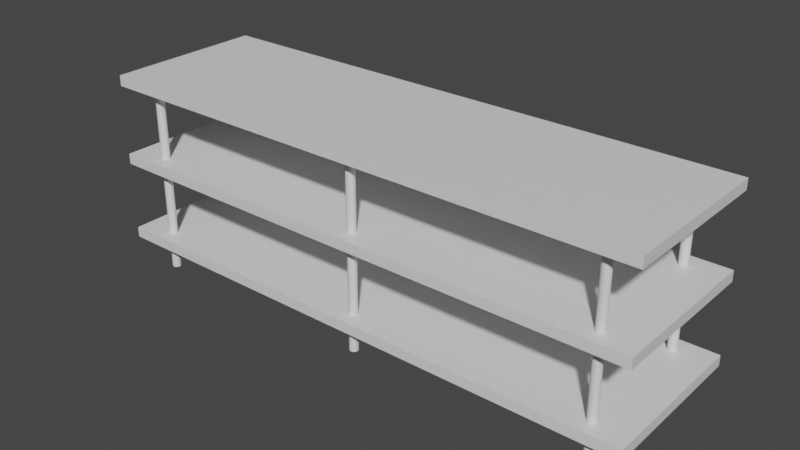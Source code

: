 # Source: Rack.blend  (saved by Blender 3.3.6; exported with 4.5.12 LTS)
import bpy
from mathutils import Matrix  # noqa: F401  (used for matrix-valued properties, if any)

bpy.ops.wm.read_factory_settings(use_empty=True)
scene = bpy.context.scene
scene.name = 'Scene'

# ---- collections
col_collection = bpy.data.collections.new('Collection'); scene.collection.children.link(col_collection)

# ---- materials (node trees are filled in below, after node groups)
mat_material = bpy.data.materials.new('Material')
mat_material.alpha_threshold = 0.0
mat_material.use_transparent_shadow = False
mat_material.roughness = 0.5
mat_material.line_color = (0.0, 0.0, 0.0, 1.0)

# ---- material node trees
mat_material.use_nodes = True; mat_material.node_tree.nodes.clear()
_N = mat_material.node_tree.nodes; _L = mat_material.node_tree.links
n0 = _N.new('ShaderNodeOutputMaterial'); n0.name = 'Material Output'; n0.location = (300, 300)
n1 = _N.new('ShaderNodeBsdfPrincipled'); n1.name = 'Principled BSDF'; n1.location = (10, 300)
n1.distribution = 'GGX'
n1.subsurface_method = 'RANDOM_WALK_SKIN'
n1.inputs[3].default_value = 1.45
n1.inputs[27].default_value = (0.0, 0.0, 0.0, 1.0)
n1.inputs[28].default_value = 1.0
_L.new(n1.outputs[0], n0.inputs[0])
n0.is_active_output = True

# ---- world
world_world = bpy.data.worlds.new('World'); scene.world = world_world
world_world.use_nodes = True; world_world.node_tree.nodes.clear()
_N = world_world.node_tree.nodes; _L = world_world.node_tree.links
n0 = _N.new('ShaderNodeOutputWorld'); n0.name = 'World Output'; n0.location = (300, 300)
n1 = _N.new('ShaderNodeBackground'); n1.name = 'Background'; n1.location = (10, 300)
n1.inputs[0].default_value = (0.05088, 0.05088, 0.05088, 1.0)
_L.new(n1.outputs[0], n0.inputs[0])
n0.is_active_output = True
world_world.color = (0.05088, 0.05088, 0.05088)
world_world.use_sun_shadow = False
world_world.sun_shadow_jitter_overblur = 0.0

# ---- meshes
me_cube = bpy.data.meshes.new('Cube')
me_cube.from_pydata([(3.44, 1.0, 0.06535), (3.44, 1.0, -0.06535), (3.44, -1.0, 0.06535), (3.44, -1.0, -0.06535), (-3.44, 1.0, 0.06535), (-3.44, 1.0, -0.06535), (-3.44, -1.0, 0.06535), (-3.44, -1.0, -0.06535)], [], [(0, 4, 6, 2), (3, 2, 6, 7), (7, 6, 4, 5), (5, 1, 3, 7), (1, 0, 2, 3), (5, 4, 0, 1)])
_uv = me_cube.uv_layers.new(name='UVMap')
_uv.uv.foreach_set('vector', [0.625, 0.5, 0.875, 0.5, 0.875, 0.75, 0.625, 0.75, 0.375, 0.75, 0.625, 0.75, 0.625, 1.0, 0.375, 1.0, 0.375, 0.0, 0.625, 0.0, 0.625, 0.25, 0.375, 0.25, 0.125, 0.5, 0.375, 0.5, 0.375, 0.75, 0.125, 0.75, 0.375, 0.5, 0.625, 0.5, 0.625, 0.75, 0.375, 0.75, 0.375, 0.25, 0.625, 0.25, 0.625, 0.5, 0.375, 0.5])
me_cube.materials.append(mat_material)
me_cube.use_mirror_vertex_groups = False
me_cube.update()
me_cylinder = bpy.data.meshes.new('Cylinder')
me_cylinder.from_pydata([(-4.768e-07, 0.8483, 1.995), (-4.768e-07, 0.8483, -0.4062), (0.01063, 0.8473, 1.995), (0.01063, 0.8473, -0.4062), (0.02084, 0.8442, 1.995), (0.02084, 0.8442, -0.4062), (0.03026, 0.8391, 1.995), (0.03026, 0.8391, -0.4062), (0.03852, 0.8324, 1.995), (0.03852, 0.8324, -0.4062), (0.04529, 0.8241, 1.995), (0.04529, 0.8241, -0.4062), (0.05032, 0.8147, 1.995), (0.05032, 0.8147, -0.4062), (0.05342, 0.8045, 1.995), (0.05342, 0.8045, -0.4062), (0.05447, 0.7939, 1.995), (0.05447, 0.7939, -0.4062), (0.05342, 0.7832, 1.995), (0.05342, 0.7832, -0.4062), (0.05032, 0.773, 1.995), (0.05032, 0.773, -0.4062), (0.04529, 0.7636, 1.995), (0.04529, 0.7636, -0.4062), (0.03852, 0.7553, 1.995), (0.03852, 0.7553, -0.4062), (0.03026, 0.7486, 1.995), (0.03026, 0.7486, -0.4062), (0.02084, 0.7435, 1.995), (0.02084, 0.7435, -0.4062), (0.01063, 0.7404, 1.995), (0.01063, 0.7404, -0.4062), (-4.768e-07, 0.7394, 1.995), (-4.768e-07, 0.7394, -0.4062), (-0.01063, 0.7404, 1.995), (-0.01063, 0.7404, -0.4062), (-0.02084, 0.7435, 1.995), (-0.02084, 0.7435, -0.4062), (-0.03026, 0.7486, 1.995), (-0.03026, 0.7486, -0.4062), (-0.03852, 0.7553, 1.995), (-0.03852, 0.7553, -0.4062), (-0.04529, 0.7636, 1.995), (-0.04529, 0.7636, -0.4062), (-0.05032, 0.773, 1.995), (-0.05032, 0.773, -0.4062), (-0.05342, 0.7832, 1.995), (-0.05342, 0.7832, -0.4062), (-0.05447, 0.7939, 1.995), (-0.05447, 0.7939, -0.4062), (-0.05342, 0.8045, 1.995), (-0.05342, 0.8045, -0.4062), (-0.05032, 0.8147, 1.995), (-0.05032, 0.8147, -0.4062), (-0.04529, 0.8241, 1.995), (-0.04529, 0.8241, -0.4062), (-0.03852, 0.8324, 1.995), (-0.03852, 0.8324, -0.4062), (-0.03026, 0.8391, 1.995), (-0.03026, 0.8391, -0.4062), (-0.02084, 0.8442, 1.995), (-0.02084, 0.8442, -0.4062), (-0.01063, 0.8473, 1.995), (-0.01063, 0.8473, -0.4062)], [], [(0, 2, 3, 1), (2, 4, 5, 3), (4, 6, 7, 5), (6, 8, 9, 7), (8, 10, 11, 9), (10, 12, 13, 11), (12, 14, 15, 13), (14, 16, 17, 15), (16, 18, 19, 17), (18, 20, 21, 19), (20, 22, 23, 21), (22, 24, 25, 23), (24, 26, 27, 25), (26, 28, 29, 27), (28, 30, 31, 29), (30, 32, 33, 31), (32, 34, 35, 33), (34, 36, 37, 35), (36, 38, 39, 37), (38, 40, 41, 39), (40, 42, 43, 41), (42, 44, 45, 43), (44, 46, 47, 45), (46, 48, 49, 47), (48, 50, 51, 49), (50, 52, 53, 51), (52, 54, 55, 53), (54, 56, 57, 55), (56, 58, 59, 57), (58, 60, 61, 59), (3, 5, 7, 9, 11, 13, 15, 17, 19, 21, 23, 25, 27, 29, 31, 33, 35, 37, 39, 41, 43, 45, 47, 49, 51, 53, 55, 57, 59, 61, 63, 1), (60, 62, 63, 61), (62, 0, 1, 63), (0, 62, 60, 58, 56, 54, 52, 50, 48, 46, 44, 42, 40, 38, 36, 34, 32, 30, 28, 26, 24, 22, 20, 18, 16, 14, 12, 10, 8, 6, 4, 2)])
_uv = me_cylinder.uv_layers.new(name='UVMap')
_uv.uv.foreach_set('vector', [1.0, 0.5, 0.9688, 0.5, 0.9688, 1.0, 1.0, 1.0, 0.9688, 0.5, 0.9375, 0.5, 0.9375, 1.0, 0.9688, 1.0, 0.9375, 0.5, 0.9062, 0.5, 0.9062, 1.0, 0.9375, 1.0, 0.9062, 0.5, 0.875, 0.5, 0.875, 1.0, 0.9062, 1.0, 0.875, 0.5, 0.8438, 0.5, 0.8438, 1.0, 0.875, 1.0, 0.8438, 0.5, 0.8125, 0.5, 0.8125, 1.0, 0.8438, 1.0, 0.8125, 0.5, 0.7812, 0.5, 0.7812, 1.0, 0.8125, 1.0, 0.7812, 0.5, 0.75, 0.5, 0.75, 1.0, 0.7812, 1.0, 0.75, 0.5, 0.7188, 0.5, 0.7188, 1.0, 0.75, 1.0, 0.7188, 0.5, 0.6875, 0.5, 0.6875, 1.0, 0.7188, 1.0, 0.6875, 0.5, 0.6562, 0.5, 0.6562, 1.0, 0.6875, 1.0, 0.6562, 0.5, 0.625, 0.5, 0.625, 1.0, 0.6562, 1.0, 0.625, 0.5, 0.5938, 0.5, 0.5938, 1.0, 0.625, 1.0, 0.5938, 0.5, 0.5625, 0.5, 0.5625, 1.0, 0.5938, 1.0, 0.5625, 0.5, 0.5312, 0.5, 0.5312, 1.0, 0.5625, 1.0, 0.5312, 0.5, 0.5, 0.5, 0.5, 1.0, 0.5312, 1.0, 0.5, 0.5, 0.4688, 0.5, 0.4688, 1.0, 0.5, 1.0, 0.4688, 0.5, 0.4375, 0.5, 0.4375, 1.0, 0.4688, 1.0, 0.4375, 0.5, 0.4062, 0.5, 0.4062, 1.0, 0.4375, 1.0, 0.4062, 0.5, 0.375, 0.5, 0.375, 1.0, 0.4062, 1.0, 0.375, 0.5, 0.3438, 0.5, 0.3438, 1.0, 0.375, 1.0, 0.3438, 0.5, 0.3125, 0.5, 0.3125, 1.0, 0.3438, 1.0, 0.3125, 0.5, 0.2812, 0.5, 0.2812, 1.0, 0.3125, 1.0, 0.2812, 0.5, 0.25, 0.5, 0.25, 1.0, 0.2812, 1.0, 0.25, 0.5, 0.2188, 0.5, 0.2188, 1.0, 0.25, 1.0, 0.2188, 0.5, 0.1875, 0.5, 0.1875, 1.0, 0.2188, 1.0, 0.1875, 0.5, 0.1562, 0.5, 0.1562, 1.0, 0.1875, 1.0, 0.1562, 0.5, 0.125, 0.5, 0.125, 1.0, 0.1562, 1.0, 0.125, 0.5, 0.09375, 0.5, 0.09375, 1.0, 0.125, 1.0, 0.09375, 0.5, 0.0625, 0.5, 0.0625, 1.0, 0.09375, 1.0, 0.2968, 0.4854, 0.3418, 0.4717, 0.3833, 0.4496, 0.4197, 0.4197, 0.4496, 0.3833, 0.4717, 0.3418, 0.4854, 0.2968, 0.49, 0.25, 0.4854, 0.2032, 0.4717, 0.1582, 0.4496, 0.1167, 0.4197, 0.08029, 0.3833, 0.05045, 0.3418, 0.02827, 0.2968, 0.01461, 0.25, 0.01, 0.2032, 0.01461, 0.1582, 0.02827, 0.1167, 0.05045, 0.08029, 0.08029, 0.05045, 0.1167, 0.02827, 0.1582, 0.01461, 0.2032, 0.01, 0.25, 0.01461, 0.2968, 0.02827, 0.3418, 0.05045, 0.3833, 0.08029, 0.4197, 0.1167, 0.4496, 0.1582, 0.4717, 0.2032, 0.4854, 0.25, 0.49, 0.0625, 0.5, 0.03125, 0.5, 0.03125, 1.0, 0.0625, 1.0, 0.03125, 0.5, 0.0, 0.5, 0.0, 1.0, 0.03125, 1.0, 0.75, 0.49, 0.7032, 0.4854, 0.6582, 0.4717, 0.6167, 0.4496, 0.5803, 0.4197, 0.5504, 0.3833, 0.5283, 0.3418, 0.5146, 0.2968, 0.51, 0.25, 0.5146, 0.2032, 0.5283, 0.1582, 0.5504, 0.1167, 0.5803, 0.08029, 0.6167, 0.05045, 0.6582, 0.02827, 0.7032, 0.01461, 0.75, 0.01, 0.7968, 0.01461, 0.8418, 0.02827, 0.8833, 0.05045, 0.9197, 0.08029, 0.9496, 0.1167, 0.9717, 0.1582, 0.9854, 0.2032, 0.99, 0.25, 0.9854, 0.2968, 0.9717, 0.3418, 0.9496, 0.3833, 0.9197, 0.4197, 0.8833, 0.4496, 0.8418, 0.4717, 0.7968, 0.4854])
me_cylinder.update()
me_cylinder_001 = bpy.data.meshes.new('Cylinder.001')
me_cylinder_001.from_pydata([(-4.768e-07, 0.8483, 1.995), (-4.768e-07, 0.8483, -0.4062), (0.01063, 0.8473, 1.995), (0.01063, 0.8473, -0.4062), (0.02084, 0.8442, 1.995), (0.02084, 0.8442, -0.4062), (0.03026, 0.8391, 1.995), (0.03026, 0.8391, -0.4062), (0.03852, 0.8324, 1.995), (0.03852, 0.8324, -0.4062), (0.04529, 0.8241, 1.995), (0.04529, 0.8241, -0.4062), (0.05032, 0.8147, 1.995), (0.05032, 0.8147, -0.4062), (0.05342, 0.8045, 1.995), (0.05342, 0.8045, -0.4062), (0.05447, 0.7939, 1.995), (0.05447, 0.7939, -0.4062), (0.05342, 0.7832, 1.995), (0.05342, 0.7832, -0.4062), (0.05032, 0.773, 1.995), (0.05032, 0.773, -0.4062), (0.04529, 0.7636, 1.995), (0.04529, 0.7636, -0.4062), (0.03852, 0.7553, 1.995), (0.03852, 0.7553, -0.4062), (0.03026, 0.7486, 1.995), (0.03026, 0.7486, -0.4062), (0.02084, 0.7435, 1.995), (0.02084, 0.7435, -0.4062), (0.01063, 0.7404, 1.995), (0.01063, 0.7404, -0.4062), (-4.768e-07, 0.7394, 1.995), (-4.768e-07, 0.7394, -0.4062), (-0.01063, 0.7404, 1.995), (-0.01063, 0.7404, -0.4062), (-0.02084, 0.7435, 1.995), (-0.02084, 0.7435, -0.4062), (-0.03026, 0.7486, 1.995), (-0.03026, 0.7486, -0.4062), (-0.03852, 0.7553, 1.995), (-0.03852, 0.7553, -0.4062), (-0.04529, 0.7636, 1.995), (-0.04529, 0.7636, -0.4062), (-0.05032, 0.773, 1.995), (-0.05032, 0.773, -0.4062), (-0.05342, 0.7832, 1.995), (-0.05342, 0.7832, -0.4062), (-0.05447, 0.7939, 1.995), (-0.05447, 0.7939, -0.4062), (-0.05342, 0.8045, 1.995), (-0.05342, 0.8045, -0.4062), (-0.05032, 0.8147, 1.995), (-0.05032, 0.8147, -0.4062), (-0.04529, 0.8241, 1.995), (-0.04529, 0.8241, -0.4062), (-0.03852, 0.8324, 1.995), (-0.03852, 0.8324, -0.4062), (-0.03026, 0.8391, 1.995), (-0.03026, 0.8391, -0.4062), (-0.02084, 0.8442, 1.995), (-0.02084, 0.8442, -0.4062), (-0.01063, 0.8473, 1.995), (-0.01063, 0.8473, -0.4062)], [], [(0, 2, 3, 1), (2, 4, 5, 3), (4, 6, 7, 5), (6, 8, 9, 7), (8, 10, 11, 9), (10, 12, 13, 11), (12, 14, 15, 13), (14, 16, 17, 15), (16, 18, 19, 17), (18, 20, 21, 19), (20, 22, 23, 21), (22, 24, 25, 23), (24, 26, 27, 25), (26, 28, 29, 27), (28, 30, 31, 29), (30, 32, 33, 31), (32, 34, 35, 33), (34, 36, 37, 35), (36, 38, 39, 37), (38, 40, 41, 39), (40, 42, 43, 41), (42, 44, 45, 43), (44, 46, 47, 45), (46, 48, 49, 47), (48, 50, 51, 49), (50, 52, 53, 51), (52, 54, 55, 53), (54, 56, 57, 55), (56, 58, 59, 57), (58, 60, 61, 59), (3, 5, 7, 9, 11, 13, 15, 17, 19, 21, 23, 25, 27, 29, 31, 33, 35, 37, 39, 41, 43, 45, 47, 49, 51, 53, 55, 57, 59, 61, 63, 1), (60, 62, 63, 61), (62, 0, 1, 63), (0, 62, 60, 58, 56, 54, 52, 50, 48, 46, 44, 42, 40, 38, 36, 34, 32, 30, 28, 26, 24, 22, 20, 18, 16, 14, 12, 10, 8, 6, 4, 2)])
_uv = me_cylinder_001.uv_layers.new(name='UVMap')
_uv.uv.foreach_set('vector', [1.0, 0.5, 0.9688, 0.5, 0.9688, 1.0, 1.0, 1.0, 0.9688, 0.5, 0.9375, 0.5, 0.9375, 1.0, 0.9688, 1.0, 0.9375, 0.5, 0.9062, 0.5, 0.9062, 1.0, 0.9375, 1.0, 0.9062, 0.5, 0.875, 0.5, 0.875, 1.0, 0.9062, 1.0, 0.875, 0.5, 0.8438, 0.5, 0.8438, 1.0, 0.875, 1.0, 0.8438, 0.5, 0.8125, 0.5, 0.8125, 1.0, 0.8438, 1.0, 0.8125, 0.5, 0.7812, 0.5, 0.7812, 1.0, 0.8125, 1.0, 0.7812, 0.5, 0.75, 0.5, 0.75, 1.0, 0.7812, 1.0, 0.75, 0.5, 0.7188, 0.5, 0.7188, 1.0, 0.75, 1.0, 0.7188, 0.5, 0.6875, 0.5, 0.6875, 1.0, 0.7188, 1.0, 0.6875, 0.5, 0.6562, 0.5, 0.6562, 1.0, 0.6875, 1.0, 0.6562, 0.5, 0.625, 0.5, 0.625, 1.0, 0.6562, 1.0, 0.625, 0.5, 0.5938, 0.5, 0.5938, 1.0, 0.625, 1.0, 0.5938, 0.5, 0.5625, 0.5, 0.5625, 1.0, 0.5938, 1.0, 0.5625, 0.5, 0.5312, 0.5, 0.5312, 1.0, 0.5625, 1.0, 0.5312, 0.5, 0.5, 0.5, 0.5, 1.0, 0.5312, 1.0, 0.5, 0.5, 0.4688, 0.5, 0.4688, 1.0, 0.5, 1.0, 0.4688, 0.5, 0.4375, 0.5, 0.4375, 1.0, 0.4688, 1.0, 0.4375, 0.5, 0.4062, 0.5, 0.4062, 1.0, 0.4375, 1.0, 0.4062, 0.5, 0.375, 0.5, 0.375, 1.0, 0.4062, 1.0, 0.375, 0.5, 0.3438, 0.5, 0.3438, 1.0, 0.375, 1.0, 0.3438, 0.5, 0.3125, 0.5, 0.3125, 1.0, 0.3438, 1.0, 0.3125, 0.5, 0.2812, 0.5, 0.2812, 1.0, 0.3125, 1.0, 0.2812, 0.5, 0.25, 0.5, 0.25, 1.0, 0.2812, 1.0, 0.25, 0.5, 0.2188, 0.5, 0.2188, 1.0, 0.25, 1.0, 0.2188, 0.5, 0.1875, 0.5, 0.1875, 1.0, 0.2188, 1.0, 0.1875, 0.5, 0.1562, 0.5, 0.1562, 1.0, 0.1875, 1.0, 0.1562, 0.5, 0.125, 0.5, 0.125, 1.0, 0.1562, 1.0, 0.125, 0.5, 0.09375, 0.5, 0.09375, 1.0, 0.125, 1.0, 0.09375, 0.5, 0.0625, 0.5, 0.0625, 1.0, 0.09375, 1.0, 0.2968, 0.4854, 0.3418, 0.4717, 0.3833, 0.4496, 0.4197, 0.4197, 0.4496, 0.3833, 0.4717, 0.3418, 0.4854, 0.2968, 0.49, 0.25, 0.4854, 0.2032, 0.4717, 0.1582, 0.4496, 0.1167, 0.4197, 0.08029, 0.3833, 0.05045, 0.3418, 0.02827, 0.2968, 0.01461, 0.25, 0.01, 0.2032, 0.01461, 0.1582, 0.02827, 0.1167, 0.05045, 0.08029, 0.08029, 0.05045, 0.1167, 0.02827, 0.1582, 0.01461, 0.2032, 0.01, 0.25, 0.01461, 0.2968, 0.02827, 0.3418, 0.05045, 0.3833, 0.08029, 0.4197, 0.1167, 0.4496, 0.1582, 0.4717, 0.2032, 0.4854, 0.25, 0.49, 0.0625, 0.5, 0.03125, 0.5, 0.03125, 1.0, 0.0625, 1.0, 0.03125, 0.5, 0.0, 0.5, 0.0, 1.0, 0.03125, 1.0, 0.75, 0.49, 0.7032, 0.4854, 0.6582, 0.4717, 0.6167, 0.4496, 0.5803, 0.4197, 0.5504, 0.3833, 0.5283, 0.3418, 0.5146, 0.2968, 0.51, 0.25, 0.5146, 0.2032, 0.5283, 0.1582, 0.5504, 0.1167, 0.5803, 0.08029, 0.6167, 0.05045, 0.6582, 0.02827, 0.7032, 0.01461, 0.75, 0.01, 0.7968, 0.01461, 0.8418, 0.02827, 0.8833, 0.05045, 0.9197, 0.08029, 0.9496, 0.1167, 0.9717, 0.1582, 0.9854, 0.2032, 0.99, 0.25, 0.9854, 0.2968, 0.9717, 0.3418, 0.9496, 0.3833, 0.9197, 0.4197, 0.8833, 0.4496, 0.8418, 0.4717, 0.7968, 0.4854])
me_cylinder_001.update()
me_cylinder_002 = bpy.data.meshes.new('Cylinder.002')
me_cylinder_002.from_pydata([(-4.768e-07, 0.8483, 1.995), (-4.768e-07, 0.8483, -0.4062), (0.01063, 0.8473, 1.995), (0.01063, 0.8473, -0.4062), (0.02084, 0.8442, 1.995), (0.02084, 0.8442, -0.4062), (0.03026, 0.8391, 1.995), (0.03026, 0.8391, -0.4062), (0.03852, 0.8324, 1.995), (0.03852, 0.8324, -0.4062), (0.04529, 0.8241, 1.995), (0.04529, 0.8241, -0.4062), (0.05032, 0.8147, 1.995), (0.05032, 0.8147, -0.4062), (0.05342, 0.8045, 1.995), (0.05342, 0.8045, -0.4062), (0.05447, 0.7939, 1.995), (0.05447, 0.7939, -0.4062), (0.05342, 0.7832, 1.995), (0.05342, 0.7832, -0.4062), (0.05032, 0.773, 1.995), (0.05032, 0.773, -0.4062), (0.04529, 0.7636, 1.995), (0.04529, 0.7636, -0.4062), (0.03852, 0.7553, 1.995), (0.03852, 0.7553, -0.4062), (0.03026, 0.7486, 1.995), (0.03026, 0.7486, -0.4062), (0.02084, 0.7435, 1.995), (0.02084, 0.7435, -0.4062), (0.01063, 0.7404, 1.995), (0.01063, 0.7404, -0.4062), (-4.768e-07, 0.7394, 1.995), (-4.768e-07, 0.7394, -0.4062), (-0.01063, 0.7404, 1.995), (-0.01063, 0.7404, -0.4062), (-0.02084, 0.7435, 1.995), (-0.02084, 0.7435, -0.4062), (-0.03026, 0.7486, 1.995), (-0.03026, 0.7486, -0.4062), (-0.03852, 0.7553, 1.995), (-0.03852, 0.7553, -0.4062), (-0.04529, 0.7636, 1.995), (-0.04529, 0.7636, -0.4062), (-0.05032, 0.773, 1.995), (-0.05032, 0.773, -0.4062), (-0.05342, 0.7832, 1.995), (-0.05342, 0.7832, -0.4062), (-0.05447, 0.7939, 1.995), (-0.05447, 0.7939, -0.4062), (-0.05342, 0.8045, 1.995), (-0.05342, 0.8045, -0.4062), (-0.05032, 0.8147, 1.995), (-0.05032, 0.8147, -0.4062), (-0.04529, 0.8241, 1.995), (-0.04529, 0.8241, -0.4062), (-0.03852, 0.8324, 1.995), (-0.03852, 0.8324, -0.4062), (-0.03026, 0.8391, 1.995), (-0.03026, 0.8391, -0.4062), (-0.02084, 0.8442, 1.995), (-0.02084, 0.8442, -0.4062), (-0.01063, 0.8473, 1.995), (-0.01063, 0.8473, -0.4062)], [], [(0, 2, 3, 1), (2, 4, 5, 3), (4, 6, 7, 5), (6, 8, 9, 7), (8, 10, 11, 9), (10, 12, 13, 11), (12, 14, 15, 13), (14, 16, 17, 15), (16, 18, 19, 17), (18, 20, 21, 19), (20, 22, 23, 21), (22, 24, 25, 23), (24, 26, 27, 25), (26, 28, 29, 27), (28, 30, 31, 29), (30, 32, 33, 31), (32, 34, 35, 33), (34, 36, 37, 35), (36, 38, 39, 37), (38, 40, 41, 39), (40, 42, 43, 41), (42, 44, 45, 43), (44, 46, 47, 45), (46, 48, 49, 47), (48, 50, 51, 49), (50, 52, 53, 51), (52, 54, 55, 53), (54, 56, 57, 55), (56, 58, 59, 57), (58, 60, 61, 59), (3, 5, 7, 9, 11, 13, 15, 17, 19, 21, 23, 25, 27, 29, 31, 33, 35, 37, 39, 41, 43, 45, 47, 49, 51, 53, 55, 57, 59, 61, 63, 1), (60, 62, 63, 61), (62, 0, 1, 63), (0, 62, 60, 58, 56, 54, 52, 50, 48, 46, 44, 42, 40, 38, 36, 34, 32, 30, 28, 26, 24, 22, 20, 18, 16, 14, 12, 10, 8, 6, 4, 2)])
_uv = me_cylinder_002.uv_layers.new(name='UVMap')
_uv.uv.foreach_set('vector', [1.0, 0.5, 0.9688, 0.5, 0.9688, 1.0, 1.0, 1.0, 0.9688, 0.5, 0.9375, 0.5, 0.9375, 1.0, 0.9688, 1.0, 0.9375, 0.5, 0.9062, 0.5, 0.9062, 1.0, 0.9375, 1.0, 0.9062, 0.5, 0.875, 0.5, 0.875, 1.0, 0.9062, 1.0, 0.875, 0.5, 0.8438, 0.5, 0.8438, 1.0, 0.875, 1.0, 0.8438, 0.5, 0.8125, 0.5, 0.8125, 1.0, 0.8438, 1.0, 0.8125, 0.5, 0.7812, 0.5, 0.7812, 1.0, 0.8125, 1.0, 0.7812, 0.5, 0.75, 0.5, 0.75, 1.0, 0.7812, 1.0, 0.75, 0.5, 0.7188, 0.5, 0.7188, 1.0, 0.75, 1.0, 0.7188, 0.5, 0.6875, 0.5, 0.6875, 1.0, 0.7188, 1.0, 0.6875, 0.5, 0.6562, 0.5, 0.6562, 1.0, 0.6875, 1.0, 0.6562, 0.5, 0.625, 0.5, 0.625, 1.0, 0.6562, 1.0, 0.625, 0.5, 0.5938, 0.5, 0.5938, 1.0, 0.625, 1.0, 0.5938, 0.5, 0.5625, 0.5, 0.5625, 1.0, 0.5938, 1.0, 0.5625, 0.5, 0.5312, 0.5, 0.5312, 1.0, 0.5625, 1.0, 0.5312, 0.5, 0.5, 0.5, 0.5, 1.0, 0.5312, 1.0, 0.5, 0.5, 0.4688, 0.5, 0.4688, 1.0, 0.5, 1.0, 0.4688, 0.5, 0.4375, 0.5, 0.4375, 1.0, 0.4688, 1.0, 0.4375, 0.5, 0.4062, 0.5, 0.4062, 1.0, 0.4375, 1.0, 0.4062, 0.5, 0.375, 0.5, 0.375, 1.0, 0.4062, 1.0, 0.375, 0.5, 0.3438, 0.5, 0.3438, 1.0, 0.375, 1.0, 0.3438, 0.5, 0.3125, 0.5, 0.3125, 1.0, 0.3438, 1.0, 0.3125, 0.5, 0.2812, 0.5, 0.2812, 1.0, 0.3125, 1.0, 0.2812, 0.5, 0.25, 0.5, 0.25, 1.0, 0.2812, 1.0, 0.25, 0.5, 0.2188, 0.5, 0.2188, 1.0, 0.25, 1.0, 0.2188, 0.5, 0.1875, 0.5, 0.1875, 1.0, 0.2188, 1.0, 0.1875, 0.5, 0.1562, 0.5, 0.1562, 1.0, 0.1875, 1.0, 0.1562, 0.5, 0.125, 0.5, 0.125, 1.0, 0.1562, 1.0, 0.125, 0.5, 0.09375, 0.5, 0.09375, 1.0, 0.125, 1.0, 0.09375, 0.5, 0.0625, 0.5, 0.0625, 1.0, 0.09375, 1.0, 0.2968, 0.4854, 0.3418, 0.4717, 0.3833, 0.4496, 0.4197, 0.4197, 0.4496, 0.3833, 0.4717, 0.3418, 0.4854, 0.2968, 0.49, 0.25, 0.4854, 0.2032, 0.4717, 0.1582, 0.4496, 0.1167, 0.4197, 0.08029, 0.3833, 0.05045, 0.3418, 0.02827, 0.2968, 0.01461, 0.25, 0.01, 0.2032, 0.01461, 0.1582, 0.02827, 0.1167, 0.05045, 0.08029, 0.08029, 0.05045, 0.1167, 0.02827, 0.1582, 0.01461, 0.2032, 0.01, 0.25, 0.01461, 0.2968, 0.02827, 0.3418, 0.05045, 0.3833, 0.08029, 0.4197, 0.1167, 0.4496, 0.1582, 0.4717, 0.2032, 0.4854, 0.25, 0.49, 0.0625, 0.5, 0.03125, 0.5, 0.03125, 1.0, 0.0625, 1.0, 0.03125, 0.5, 0.0, 0.5, 0.0, 1.0, 0.03125, 1.0, 0.75, 0.49, 0.7032, 0.4854, 0.6582, 0.4717, 0.6167, 0.4496, 0.5803, 0.4197, 0.5504, 0.3833, 0.5283, 0.3418, 0.5146, 0.2968, 0.51, 0.25, 0.5146, 0.2032, 0.5283, 0.1582, 0.5504, 0.1167, 0.5803, 0.08029, 0.6167, 0.05045, 0.6582, 0.02827, 0.7032, 0.01461, 0.75, 0.01, 0.7968, 0.01461, 0.8418, 0.02827, 0.8833, 0.05045, 0.9197, 0.08029, 0.9496, 0.1167, 0.9717, 0.1582, 0.9854, 0.2032, 0.99, 0.25, 0.9854, 0.2968, 0.9717, 0.3418, 0.9496, 0.3833, 0.9197, 0.4197, 0.8833, 0.4496, 0.8418, 0.4717, 0.7968, 0.4854])
me_cylinder_002.update()

# ---- objects
ob_cube = bpy.data.objects.new('Cube', me_cube)
ob_cylinder = bpy.data.objects.new('Cylinder', me_cylinder)
ob_cylinder_001 = bpy.data.objects.new('Cylinder.001', me_cylinder_001)
ob_cylinder_002 = bpy.data.objects.new('Cylinder.002', me_cylinder_002)

# ---- transforms, parenting, visibility, modifiers, constraints
ob_cube.location = (0.0, 0.0, 0.0)
ob_cube.lock_rotations_4d = False
ob_cube.empty_display_type = 'ARROWS'
ob_cube.lineart.crease_threshold = 0.0
_m = ob_cube.modifiers.new('Array', 'ARRAY')
_m.count = 3
_m.use_constant_offset = True
_m.constant_offset_displace = (0.0, 0.0, 1.0)
_m.use_relative_offset = False
ob_cylinder.location = (0.0, 0.0, 0.0)
_m = ob_cylinder.modifiers.new('Mirror', 'MIRROR')
_m.use_axis = (False, True, False)
ob_cylinder_001.location = (-3.0, 0.0, 0.0)
_m = ob_cylinder_001.modifiers.new('Mirror', 'MIRROR')
_m.use_axis = (False, True, False)
ob_cylinder_002.location = (3.0, 0.0, 0.0)
_m = ob_cylinder_002.modifiers.new('Mirror', 'MIRROR')
_m.use_axis = (False, True, False)

# ---- collection membership
col_collection.objects.link(ob_cube)
col_collection.objects.link(ob_cylinder)
col_collection.objects.link(ob_cylinder_001)
col_collection.objects.link(ob_cylinder_002)

# ---- scene / render settings (as saved in the file)
scene.frame_start = 1; scene.frame_end = 250; scene.frame_set(1)
scene.render.engine = 'BLENDER_EEVEE_NEXT'
scene.cycles.sampling_pattern = 'TABULATED_SOBOL'
scene.cycles.use_light_tree = False
scene.view_settings.view_transform = 'Filmic'
bpy.context.view_layer.update()

# ---- added for rendering (the .blend has no active camera and no usable light): camera, sun
cam_auto = bpy.data.cameras.new('AutoCamera')
cam_auto.lens = 50.0
cam_auto.sensor_width = 36.0
cam_auto.clip_end = 1000.0
ob_auto_camera = bpy.data.objects.new('AutoCamera', cam_auto)
scene.collection.objects.link(ob_auto_camera)
ob_auto_camera.location = (7.01249, -8.41499, 6.43955)
ob_auto_camera.rotation_euler = (1.09748, -7.21219e-08, 0.694738)
scene.camera = ob_auto_camera
light_auto_sun = bpy.data.lights.new('AutoSun', 'SUN')
light_auto_sun.energy = 3.0
light_auto_sun.angle = 0.0523599
ob_auto_sun = bpy.data.objects.new('AutoSun', light_auto_sun)
scene.collection.objects.link(ob_auto_sun)
ob_auto_sun.rotation_euler = (0.872665, 0.174533, 0.523599)
bpy.context.view_layer.update()
